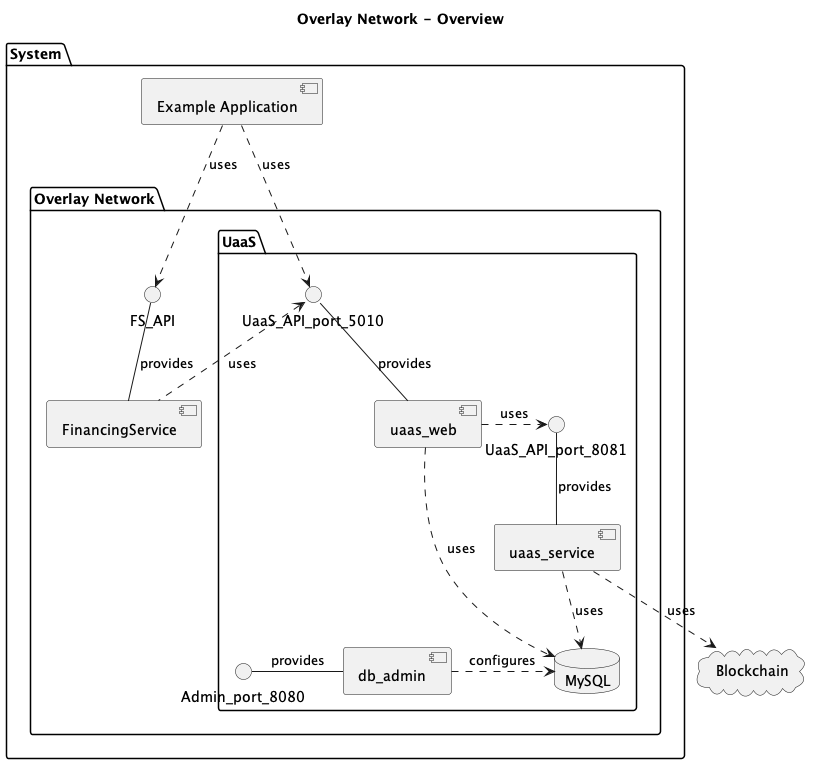

The diagram above was rendered by PlantUML. Its source (embedded in the PNG):
@startuml
title Overlay Network - Overview

cloud "Blockchain" {
}

package "System" {

    [Example Application] 

    package "Overlay Network" {

        package UaaS {
            UaaS_API_port_5010 -down- [uaas_web] : provides
            UaaS_API_port_8081 -down- [uaas_service] : provides
            
            database MySQL 
            Admin_port_8080 -right- [db_admin]: provides
            [db_admin] .right.> MySQL: configures
            
            [uaas_web] .right.> UaaS_API_port_8081: uses
            [uaas_web] .right.> MySQL: uses

            [uaas_service] .down.> Blockchain: uses
            [uaas_service] .down.> MySQL: uses

        }

        FS_API -down- [FinancingService] : provides
        [FinancingService] .up.> UaaS_API_port_5010: uses

    }

}

[Example Application] ..> UaaS_API_port_5010: uses
[Example Application] ..> FS_API: uses

@enduml